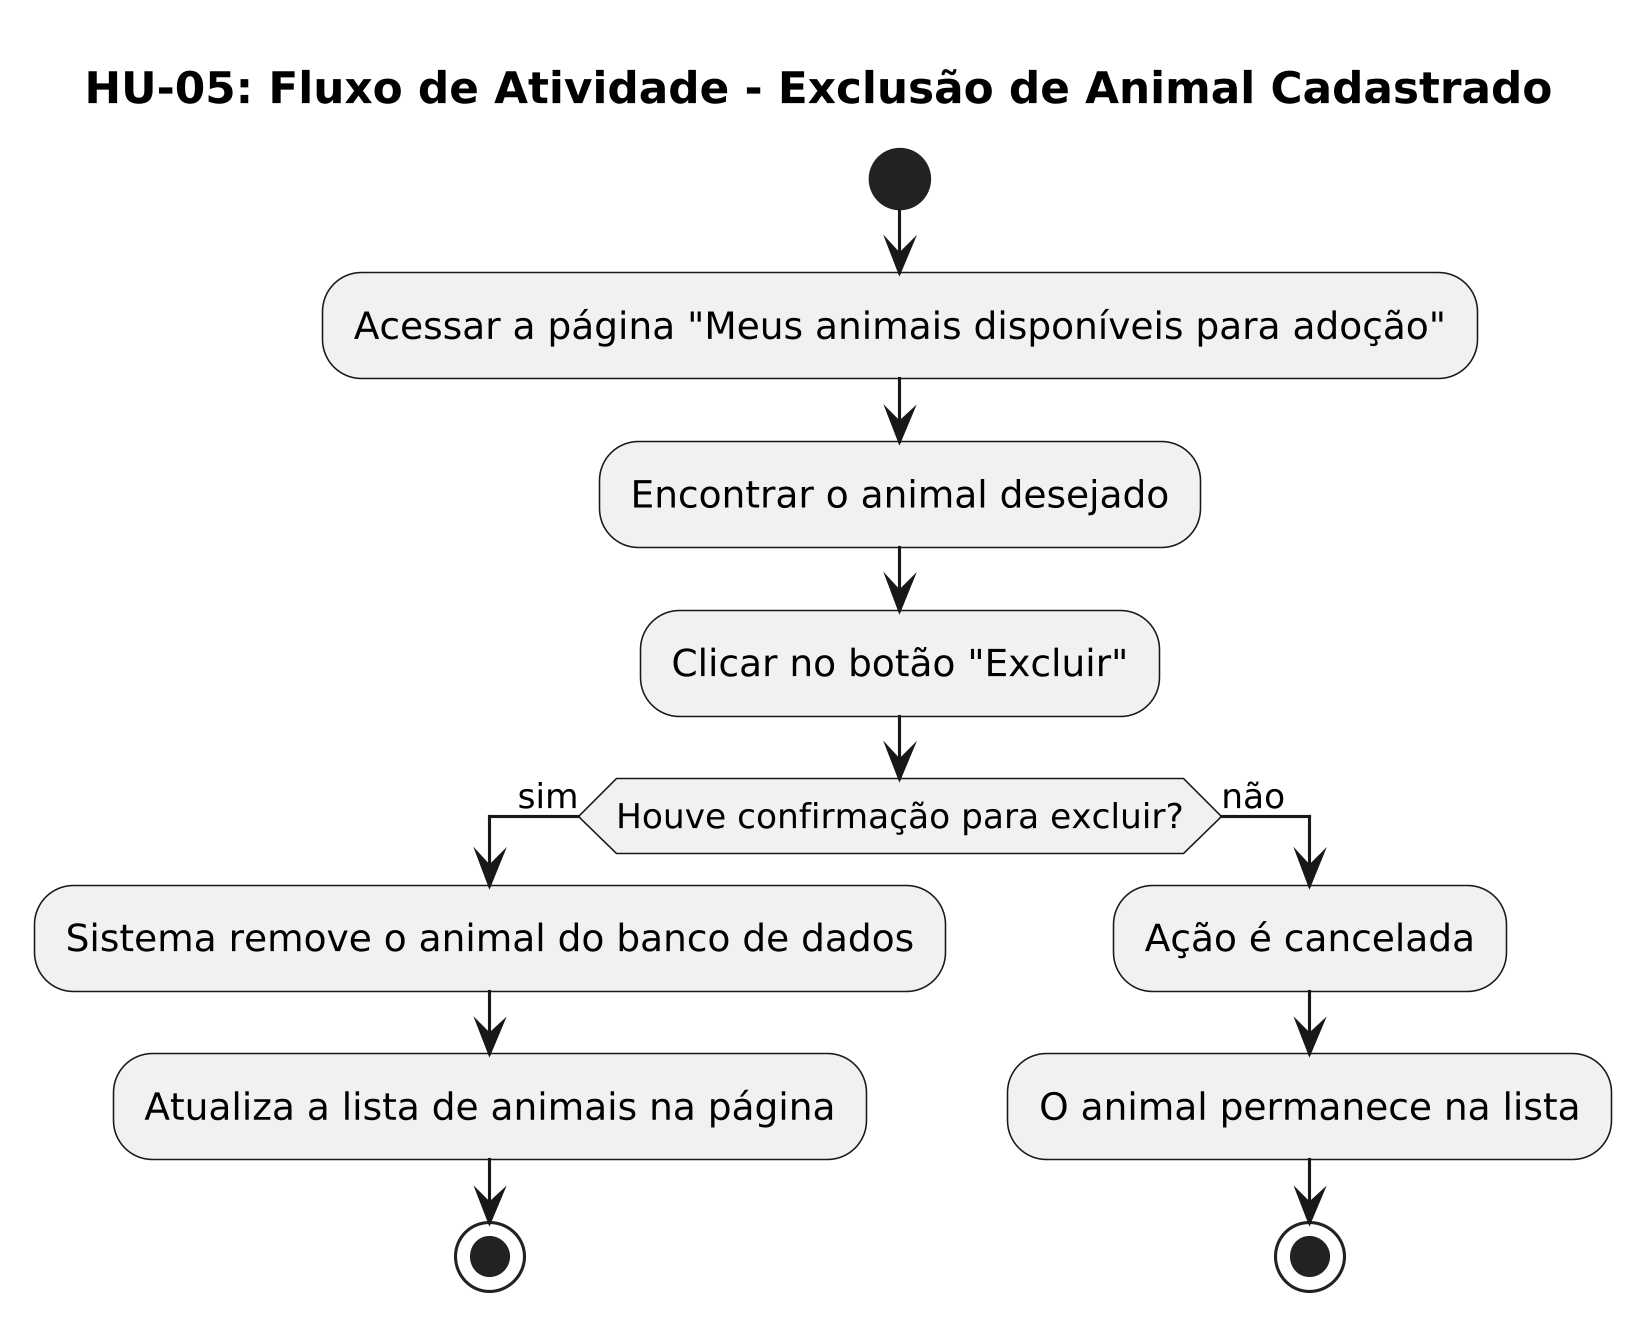

The diagram above was rendered by PlantUML. Its source (embedded in the PNG):
@startuml
skinparam dpi 300

title HU-05: Fluxo de Atividade - Exclusão de Animal Cadastrado

start

:Acessar a página "Meus animais disponíveis para adoção";
:Encontrar o animal desejado;
:Clicar no botão "Excluir";

if (Houve confirmação para excluir?) then (sim)
  :Sistema remove o animal do banco de dados;
  :Atualiza a lista de animais na página;
  stop
else (não)
  :Ação é cancelada;
  :O animal permanece na lista;
  stop
endif
@enduml